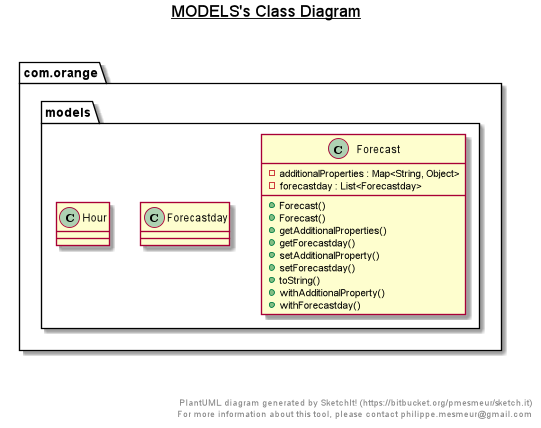

The diagram above was rendered by PlantUML. Its source (embedded in the PNG):
@startuml

title __MODELS's Class Diagram__\n

  namespace com.orange {
    namespace models {
      class com.orange.models.Astro {
          - additionalProperties : Map<String, Object>
          - moonIllumination : String
          - moonPhase : String
          - moonrise : String
          - moonset : String
          - sunrise : String
          - sunset : String
          + Astro()
          + Astro()
          + getAdditionalProperties()
          + getMoonIllumination()
          + getMoonPhase()
          + getMoonrise()
          + getMoonset()
          + getSunrise()
          + getSunset()
          + setAdditionalProperty()
          + setMoonIllumination()
          + setMoonPhase()
          + setMoonrise()
          + setMoonset()
          + setSunrise()
          + setSunset()
          + toString()
          + withAdditionalProperty()
          + withMoonIllumination()
          + withMoonPhase()
          + withMoonrise()
          + withMoonset()
          + withSunrise()
          + withSunset()
      }
    }
  }
  

  namespace com.orange {
    namespace models {
      class com.orange.models.Condition {
          - additionalProperties : Map<String, Object>
          - code : int
          - icon : String
          - text : String
          + Condition()
          + Condition()
          + getAdditionalProperties()
          + getCode()
          + getIcon()
          + getText()
          + setAdditionalProperty()
          + setCode()
          + setIcon()
          + setText()
          + toString()
          + withAdditionalProperty()
          + withCode()
          + withIcon()
          + withText()
      }
    }
  }
  

  namespace com.orange {
    namespace models {
      class com.orange.models.Condition_ {
          - additionalProperties : Map<String, Object>
          - code : int
          - icon : String
          - text : String
          + Condition_()
          + Condition_()
          + getAdditionalProperties()
          + getCode()
          + getIcon()
          + getText()
          + setAdditionalProperty()
          + setCode()
          + setIcon()
          + setText()
          + toString()
          + withAdditionalProperty()
          + withCode()
          + withIcon()
          + withText()
      }
    }
  }
  

  namespace com.orange {
    namespace models {
      class com.orange.models.Condition__ {
          - additionalProperties : Map<String, Object>
          - code : int
          - icon : String
          - text : String
          + Condition__()
          + Condition__()
          + getAdditionalProperties()
          + getCode()
          + getIcon()
          + getText()
          + setAdditionalProperty()
          + setCode()
          + setIcon()
          + setText()
          + toString()
          + withAdditionalProperty()
          + withCode()
          + withIcon()
          + withText()
      }
    }
  }
  

  namespace com.orange {
    namespace models {
      class com.orange.models.Current {
          - additionalProperties : Map<String, Object>
          - cloud : int
          - feelslikeC : double
          - feelslikeF : double
          - gustKph : double
          - gustMph : double
          - humidity : int
          - isDay : int
          - lastUpdated : String
          - lastUpdatedEpoch : int
          - precipIn : int
          - precipMm : int
          - pressureIn : double
          - pressureMb : int
          - tempC : double
          - tempF : int
          - uv : int
          - visKm : double
          - visMiles : int
          - windDegree : int
          - windDir : String
          - windKph : double
          - windMph : double
          + Current()
          + Current()
          + getAdditionalProperties()
          + getCloud()
          + getCondition()
          + getFeelslikeC()
          + getFeelslikeF()
          + getGustKph()
          + getGustMph()
          + getHumidity()
          + getIsDay()
          + getLastUpdated()
          + getLastUpdatedEpoch()
          + getPrecipIn()
          + getPrecipMm()
          + getPressureIn()
          + getPressureMb()
          + getTempC()
          + getTempF()
          + getUv()
          + getVisKm()
          + getVisMiles()
          + getWindDegree()
          + getWindDir()
          + getWindKph()
          + getWindMph()
          + setAdditionalProperty()
          + setCloud()
          + setCondition()
          + setFeelslikeC()
          + setFeelslikeF()
          + setGustKph()
          + setGustMph()
          + setHumidity()
          + setIsDay()
          + setLastUpdated()
          + setLastUpdatedEpoch()
          + setPrecipIn()
          + setPrecipMm()
          + setPressureIn()
          + setPressureMb()
          + setTempC()
          + setTempF()
          + setUv()
          + setVisKm()
          + setVisMiles()
          + setWindDegree()
          + setWindDir()
          + setWindKph()
          + setWindMph()
          + toString()
          + withAdditionalProperty()
          + withCloud()
          + withCondition()
          + withFeelslikeC()
          + withFeelslikeF()
          + withGustKph()
          + withGustMph()
          + withHumidity()
          + withIsDay()
          + withLastUpdated()
          + withLastUpdatedEpoch()
          + withPrecipIn()
          + withPrecipMm()
          + withPressureIn()
          + withPressureMb()
          + withTempC()
          + withTempF()
          + withUv()
          + withVisKm()
          + withVisMiles()
          + withWindDegree()
          + withWindDir()
          + withWindKph()
          + withWindMph()
      }
    }
  }
  

  namespace com.orange {
    namespace models {
      class com.orange.models.Day {
          - additionalProperties : Map<String, Object>
          - avghumidity : int
          - avgtempC : double
          - avgtempF : double
          - avgvisKm : double
          - avgvisMiles : int
          - dailyChanceOfRain : String
          - dailyChanceOfSnow : String
          - dailyWillItRain : int
          - dailyWillItSnow : int
          - maxtempC : double
          - maxtempF : double
          - maxwindKph : double
          - maxwindMph : double
          - mintempC : double
          - mintempF : double
          - totalprecipIn : double
          - totalprecipMm : double
          - uv : int
          + Day()
          + Day()
          + getAdditionalProperties()
          + getAvghumidity()
          + getAvgtempC()
          + getAvgtempF()
          + getAvgvisKm()
          + getAvgvisMiles()
          + getCondition()
          + getDailyChanceOfRain()
          + getDailyChanceOfSnow()
          + getDailyWillItRain()
          + getDailyWillItSnow()
          + getMaxtempC()
          + getMaxtempF()
          + getMaxwindKph()
          + getMaxwindMph()
          + getMintempC()
          + getMintempF()
          + getTotalprecipIn()
          + getTotalprecipMm()
          + getUv()
          + setAdditionalProperty()
          + setAvghumidity()
          + setAvgtempC()
          + setAvgtempF()
          + setAvgvisKm()
          + setAvgvisMiles()
          + setCondition()
          + setDailyChanceOfRain()
          + setDailyChanceOfSnow()
          + setDailyWillItRain()
          + setDailyWillItSnow()
          + setMaxtempC()
          + setMaxtempF()
          + setMaxwindKph()
          + setMaxwindMph()
          + setMintempC()
          + setMintempF()
          + setTotalprecipIn()
          + setTotalprecipMm()
          + setUv()
          + toString()
          + withAdditionalProperty()
          + withAvghumidity()
          + withAvgtempC()
          + withAvgtempF()
          + withAvgvisKm()
          + withAvgvisMiles()
          + withCondition()
          + withDailyChanceOfRain()
          + withDailyChanceOfSnow()
          + withDailyWillItRain()
          + withDailyWillItSnow()
          + withMaxtempC()
          + withMaxtempF()
          + withMaxwindKph()
          + withMaxwindMph()
          + withMintempC()
          + withMintempF()
          + withTotalprecipIn()
          + withTotalprecipMm()
          + withUv()
      }
    }
  }
  

  namespace com.orange {
    namespace models {
      class com.orange.models.Forecast {
          - additionalProperties : Map<String, Object>
          - forecastday : List<Forecastday>
          + Forecast()
          + Forecast()
          + getAdditionalProperties()
          + getForecastday()
          + setAdditionalProperty()
          + setForecastday()
          + toString()
          + withAdditionalProperty()
          + withForecastday()
      }
    }
  }
  

  

  

  

  com.orange.models.Current o-- com.orange.models.Condition : condition
  com.orange.models.Day o-- com.orange.models.Condition__ : condition
  com.orange.models.Forecastday o-- com.orange.models.Astro : astro
  com.orange.models.Forecastday o-- com.orange.models.Day : day
  com.orange.models.Hour o-- com.orange.models.Condition_ : condition


right footer


PlantUML diagram generated by SketchIt! (https://bitbucket.org/pmesmeur/sketch.it)
For more information about this tool, please contact philippe.mesmeur@gmail.com
endfooter

@enduml